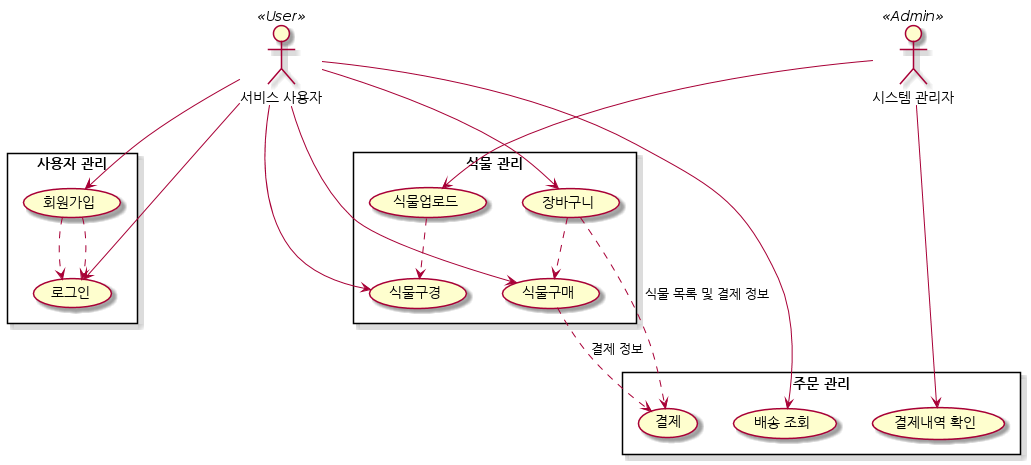

The diagram above was rendered by PlantUML. Its source (embedded in the PNG):
@startuml
skinparam backgroundcolor transparent

:서비스 사용자:  as user << User >>
:시스템 관리자:  as adm << Admin >>

rectangle "사용자 관리" {
        (회원가입) as su
        (로그인) as si
}

rectangle "식물 관리" {
        (식물구경) as po
        (식물구매) as pp
        (장바구니) as bk
        (식물업로드) as pu
}
rectangle "주문 관리" {
        (결제) as pay
        (결제내역 확인) as pl
        (배송 조회) as delivery
}

user --> su
user --> si
user --> pp
user --> po
user --> bk
user --> delivery

adm --> pu
adm --> pl

su ..> si
bk ..> pp
su ..> si
pp ..> pay: 결제 정보
bk ..> pay: 식물 목록 및 결제 정보
pu ..> po

@enduml